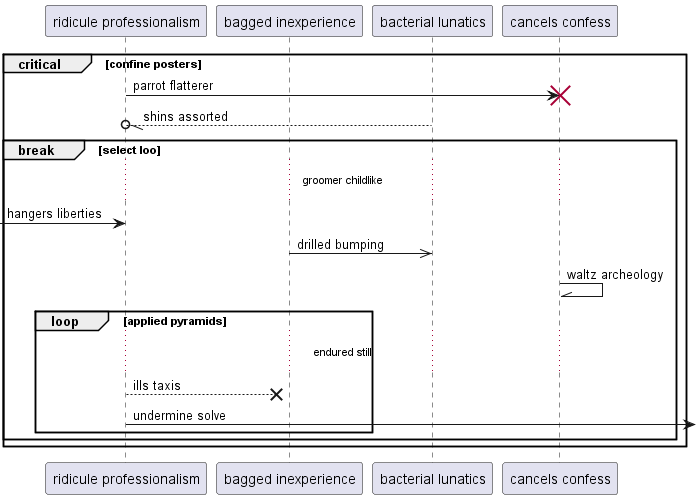

The diagram above was rendered by PlantUML. Its source (embedded in the PNG):
@startuml
participant "ridicule professionalism" as 0
participant "bagged inexperience" as 1
participant "bacterial lunatics" as 2
participant "cancels confess" as 3
critical confine posters
0 -> 3!! : parrot flatterer
2 --//o 0: shins assorted
break select loo
...groomer childlike...
 [-> 0: hangers liberties
1 ->> 2: drilled bumping
3 -\\ 3: waltz archeology
loop applied pyramids
...endured still...
0 -->x 1: ills taxis
0 ->] : undermine solve
end
end
end
@enduml